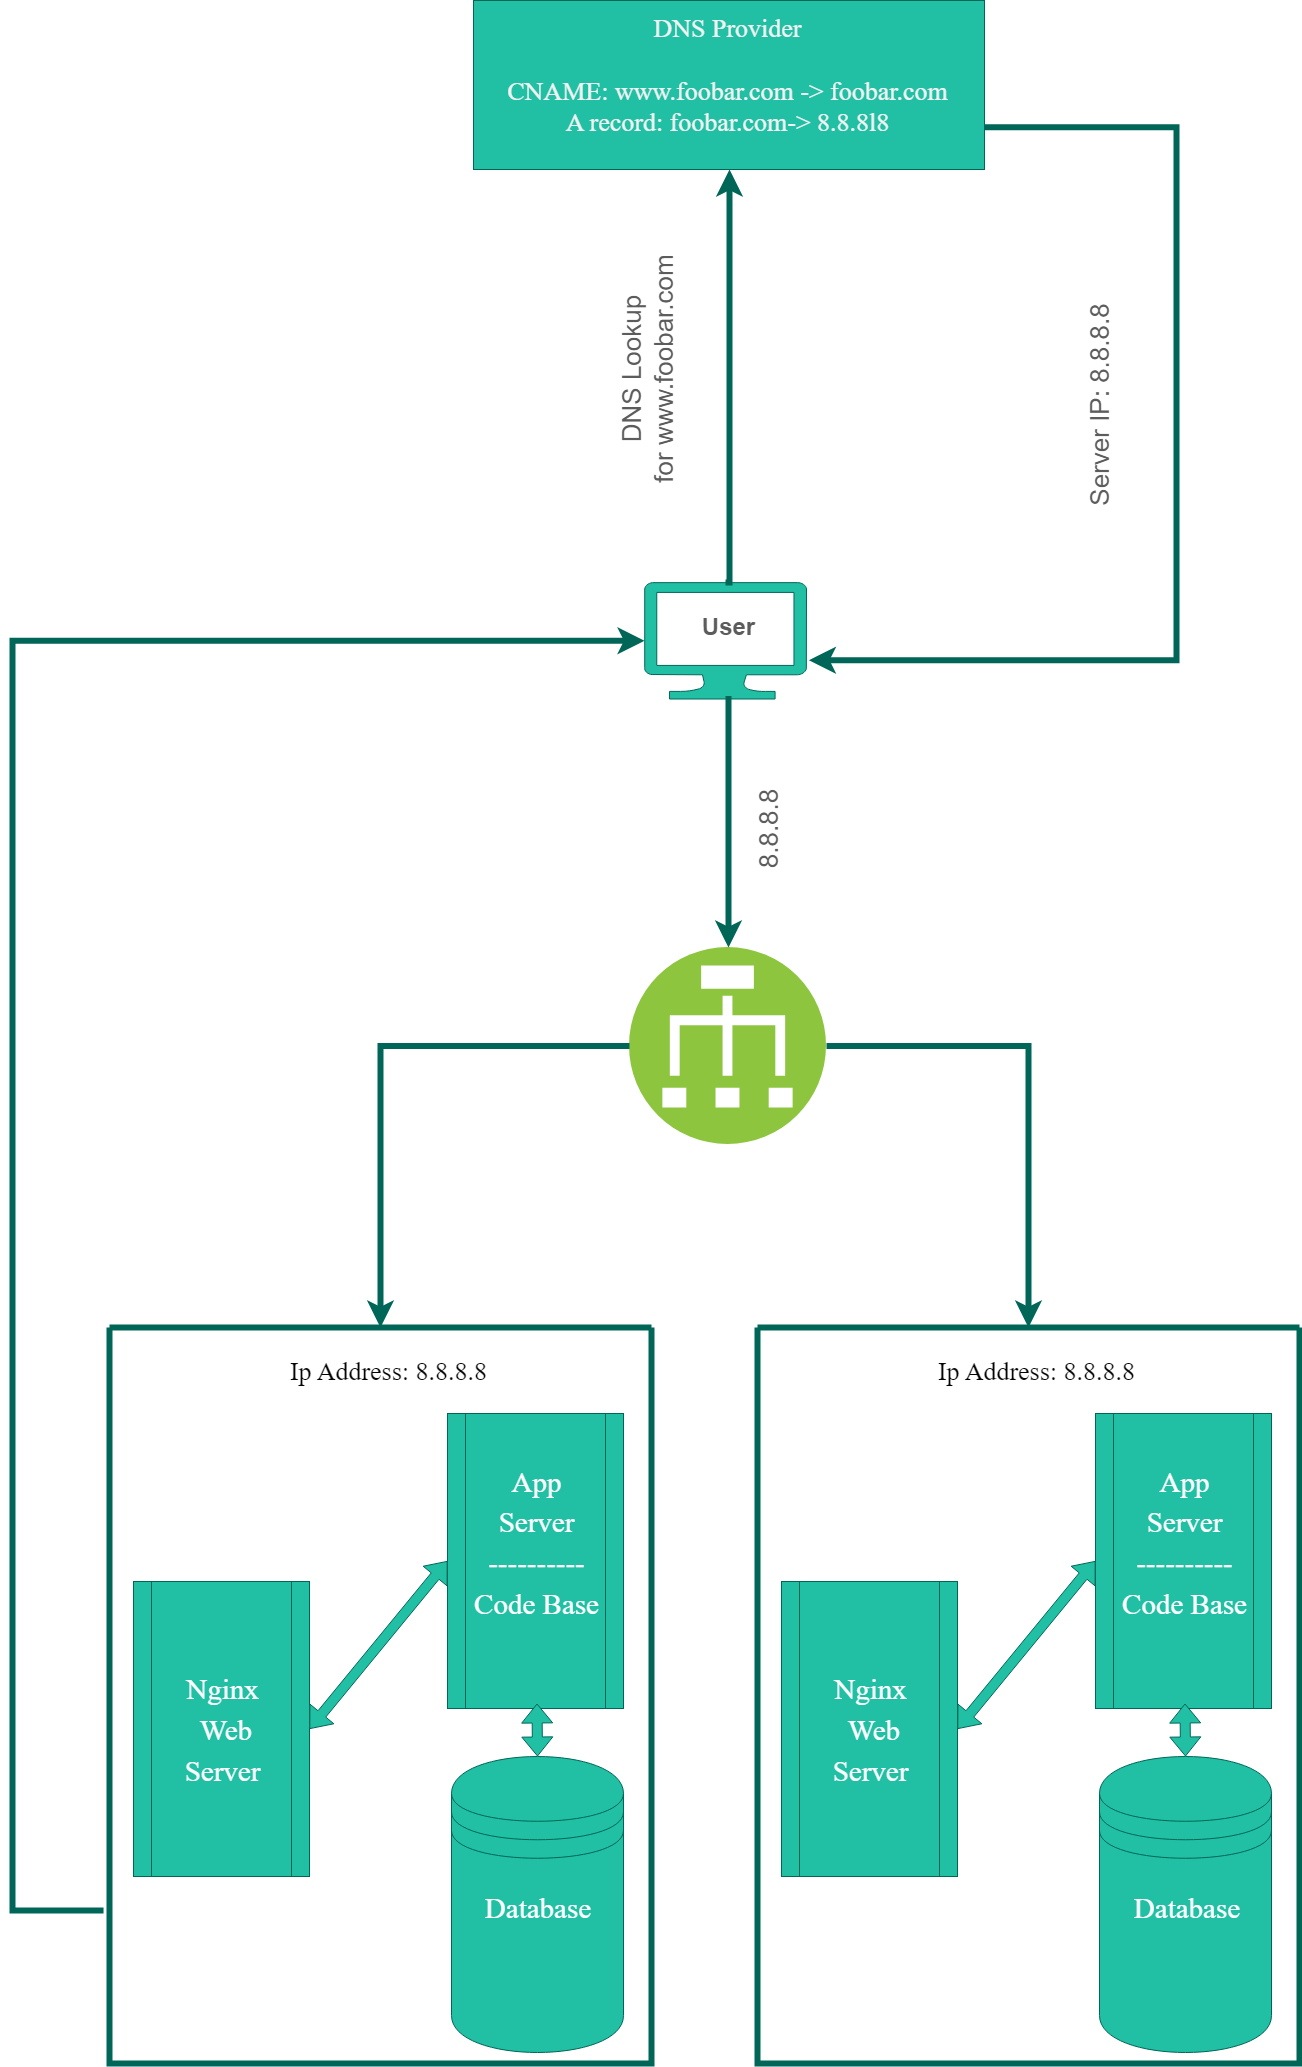

The diagram above was exported from draw.io. Its source (the exported page's mxGraphModel, read from the mxfile embedded in the PNG):
<mxGraphModel dx="5518" dy="2153" grid="0" gridSize="10" guides="1" tooltips="1" connect="1" arrows="1" fold="1" page="0" pageScale="1" pageWidth="1600" pageHeight="900" background="#FFFFFF" math="0" shadow="0">
  <root>
    <mxCell id="0" />
    <mxCell id="1" parent="0" />
    <mxCell id="Iyus8KDcbOU0U2PSHCsk-1" value="" style="verticalLabelPosition=bottom;html=1;verticalAlign=top;align=center;strokeColor=#006658;fillColor=#21C0A5;shape=mxgraph.azure.computer;pointerEvents=1;fontColor=#5C5C5C;labelBackgroundColor=none;" parent="1" vertex="1">
      <mxGeometry x="-76" y="826" width="162" height="116.5" as="geometry" />
    </mxCell>
    <mxCell id="Iyus8KDcbOU0U2PSHCsk-3" value="&lt;font&gt;User&lt;/font&gt;" style="text;html=1;fontSize=24;fontStyle=1;verticalAlign=middle;align=center;fontColor=#5C5C5C;labelBorderColor=none;labelBackgroundColor=none;" parent="1" vertex="1">
      <mxGeometry x="-42" y="851" width="100" height="40" as="geometry" />
    </mxCell>
    <mxCell id="Iyus8KDcbOU0U2PSHCsk-8" value="" style="edgeStyle=elbowEdgeStyle;elbow=horizontal;endArrow=classic;html=1;curved=0;rounded=0;endSize=8;startSize=8;exitX=0.5;exitY=0;exitDx=0;exitDy=0;exitPerimeter=0;fontColor=default;labelBackgroundColor=none;fillColor=#21C0A5;strokeColor=#006658;strokeWidth=6;fontSize=12;verticalAlign=top;entryX=0.5;entryY=1;entryDx=0;entryDy=0;" parent="1" source="Iyus8KDcbOU0U2PSHCsk-1" target="zwzXwe_rESfq5xl487Iw-6" edge="1">
      <mxGeometry width="50" height="50" relative="1" as="geometry">
        <mxPoint x="834" y="384" as="sourcePoint" />
        <mxPoint x="418.9999999999932" y="-188.69499999999994" as="targetPoint" />
        <Array as="points">
          <mxPoint x="9" y="506" />
        </Array>
      </mxGeometry>
    </mxCell>
    <mxCell id="zwzXwe_rESfq5xl487Iw-3" value="" style="swimlane;startSize=0;strokeColor=#006658;fontColor=#5C5C5C;fillColor=#21C0A5;strokeWidth=6;perimeterSpacing=0;rounded=0;shadow=0;glass=0;" parent="1" vertex="1">
      <mxGeometry x="-611" y="1571" width="542" height="736" as="geometry">
        <mxRectangle x="868" y="282" width="50" height="44" as="alternateBounds" />
      </mxGeometry>
    </mxCell>
    <mxCell id="zwzXwe_rESfq5xl487Iw-4" value="" style="shape=process;whiteSpace=wrap;html=1;backgroundOutline=1;strokeColor=#006658;fontColor=#5C5C5C;fillColor=#21C0A5;" parent="zwzXwe_rESfq5xl487Iw-3" vertex="1">
      <mxGeometry x="24" y="254" width="176" height="295" as="geometry" />
    </mxCell>
    <mxCell id="zwzXwe_rESfq5xl487Iw-5" value="&lt;font style=&quot;font-size: 29px;&quot;&gt;&lt;font style=&quot;font-size: 29px;&quot;&gt;Nginx&lt;br&gt;&amp;nbsp;Web &lt;br&gt;Se&lt;/font&gt;rver&lt;/font&gt;" style="text;html=1;strokeColor=none;fillColor=none;align=center;verticalAlign=middle;whiteSpace=wrap;rounded=0;fontColor=#FFFFFF;fontSize=34;horizontal=1;spacing=2;spacingTop=0;spacingBottom=0;fontFamily=Times New Roman;" parent="zwzXwe_rESfq5xl487Iw-3" vertex="1">
      <mxGeometry x="41" y="261" width="145" height="283" as="geometry" />
    </mxCell>
    <mxCell id="zwzXwe_rESfq5xl487Iw-10" value="" style="shape=process;whiteSpace=wrap;html=1;backgroundOutline=1;strokeColor=#006658;fontColor=#5C5C5C;fillColor=#21C0A5;" parent="zwzXwe_rESfq5xl487Iw-3" vertex="1">
      <mxGeometry x="338" y="86" width="176" height="295" as="geometry" />
    </mxCell>
    <mxCell id="zwzXwe_rESfq5xl487Iw-11" value="&lt;font style=&quot;font-size: 29px;&quot;&gt;App&lt;br&gt;Server&lt;br&gt;----------&lt;br&gt;Code Base&lt;br&gt;&lt;br&gt;&lt;/font&gt;" style="text;html=1;strokeColor=none;fillColor=none;align=center;verticalAlign=middle;whiteSpace=wrap;rounded=0;fontColor=#FFFFFF;fontSize=34;horizontal=1;spacing=2;spacingTop=0;spacingBottom=0;fontFamily=Times New Roman;" parent="zwzXwe_rESfq5xl487Iw-3" vertex="1">
      <mxGeometry x="355" y="93" width="145" height="283" as="geometry" />
    </mxCell>
    <mxCell id="zwzXwe_rESfq5xl487Iw-12" value="&lt;font color=&quot;#050505&quot; face=&quot;Times New Roman&quot; style=&quot;font-size: 26px;&quot;&gt;Ip Address: 8.8.8.8&lt;/font&gt;" style="text;html=1;strokeColor=none;fillColor=none;align=center;verticalAlign=middle;whiteSpace=wrap;rounded=0;fontColor=#5C5C5C;" parent="zwzXwe_rESfq5xl487Iw-3" vertex="1">
      <mxGeometry x="84" y="15" width="391" height="58" as="geometry" />
    </mxCell>
    <mxCell id="zwzXwe_rESfq5xl487Iw-15" value="" style="shape=datastore;whiteSpace=wrap;html=1;strokeColor=#006658;fontColor=#5C5C5C;fillColor=#21C0A5;" parent="zwzXwe_rESfq5xl487Iw-3" vertex="1">
      <mxGeometry x="342" y="429" width="172" height="296" as="geometry" />
    </mxCell>
    <mxCell id="zwzXwe_rESfq5xl487Iw-16" value="&lt;span style=&quot;font-size: 29px;&quot;&gt;Database&lt;/span&gt;" style="text;html=1;strokeColor=none;fillColor=none;align=center;verticalAlign=middle;whiteSpace=wrap;rounded=0;fontColor=#FFFFFF;fontSize=34;horizontal=1;spacing=2;spacingTop=0;spacingBottom=0;fontFamily=Times New Roman;" parent="zwzXwe_rESfq5xl487Iw-3" vertex="1">
      <mxGeometry x="365.5" y="454" width="128" height="252" as="geometry" />
    </mxCell>
    <mxCell id="zwzXwe_rESfq5xl487Iw-24" value="" style="shape=flexArrow;endArrow=classic;startArrow=classic;html=1;rounded=0;strokeColor=#006658;fontColor=#5C5C5C;fillColor=#21C0A5;exitX=1;exitY=0.5;exitDx=0;exitDy=0;entryX=0;entryY=0.5;entryDx=0;entryDy=0;" parent="zwzXwe_rESfq5xl487Iw-3" source="zwzXwe_rESfq5xl487Iw-4" target="zwzXwe_rESfq5xl487Iw-10" edge="1">
      <mxGeometry width="100" height="100" relative="1" as="geometry">
        <mxPoint x="226" y="284.5" as="sourcePoint" />
        <mxPoint x="326" y="184.5" as="targetPoint" />
      </mxGeometry>
    </mxCell>
    <mxCell id="zwzXwe_rESfq5xl487Iw-29" value="" style="shape=flexArrow;endArrow=classic;startArrow=classic;html=1;rounded=0;strokeColor=#006658;fontColor=#5C5C5C;fillColor=#21C0A5;exitX=0.5;exitY=0;exitDx=0;exitDy=0;entryX=0.5;entryY=1;entryDx=0;entryDy=0;" parent="zwzXwe_rESfq5xl487Iw-3" source="zwzXwe_rESfq5xl487Iw-15" target="zwzXwe_rESfq5xl487Iw-11" edge="1">
      <mxGeometry width="100" height="100" relative="1" as="geometry">
        <mxPoint x="251" y="403.46000000000004" as="sourcePoint" />
        <mxPoint x="379" y="403.46000000000004" as="targetPoint" />
      </mxGeometry>
    </mxCell>
    <mxCell id="zwzXwe_rESfq5xl487Iw-6" value="" style="rounded=0;whiteSpace=wrap;html=1;strokeColor=#006658;fontColor=#5C5C5C;fillColor=#21C0A5;" parent="1" vertex="1">
      <mxGeometry x="-247" y="244" width="511" height="169" as="geometry" />
    </mxCell>
    <mxCell id="zwzXwe_rESfq5xl487Iw-7" value="&lt;font color=&quot;#f2f2f2&quot; style=&quot;font-size: 26px;&quot; face=&quot;Times New Roman&quot;&gt;DNS Provider&lt;br&gt;&lt;br&gt;CNAME: www.foobar.com -&amp;gt; foobar.com&lt;br&gt;A record: foobar.com-&amp;gt; 8.8.8l8&lt;/font&gt;" style="text;html=1;strokeColor=none;fillColor=none;align=center;verticalAlign=middle;whiteSpace=wrap;rounded=0;fontColor=#5C5C5C;" parent="1" vertex="1">
      <mxGeometry x="-238" y="247" width="491" height="143" as="geometry" />
    </mxCell>
    <mxCell id="zwzXwe_rESfq5xl487Iw-19" value="&lt;font style=&quot;font-size: 26px;&quot;&gt;DNS Lookup&lt;br&gt;for www.foobar.com&lt;/font&gt;" style="text;html=1;strokeColor=none;fillColor=none;align=center;verticalAlign=middle;whiteSpace=wrap;rounded=0;fontColor=#5C5C5C;rotation=-90;" parent="1" vertex="1">
      <mxGeometry x="-208" y="568" width="270" height="89" as="geometry" />
    </mxCell>
    <mxCell id="zwzXwe_rESfq5xl487Iw-33" value="" style="edgeStyle=elbowEdgeStyle;elbow=horizontal;endArrow=classic;html=1;curved=0;rounded=0;endSize=8;startSize=8;fontColor=default;labelBackgroundColor=none;fillColor=#21C0A5;strokeColor=#006658;strokeWidth=6;fontSize=12;verticalAlign=top;entryX=1.015;entryY=0.667;entryDx=0;entryDy=0;entryPerimeter=0;exitX=1;exitY=0.75;exitDx=0;exitDy=0;" parent="1" source="zwzXwe_rESfq5xl487Iw-6" target="Iyus8KDcbOU0U2PSHCsk-1" edge="1">
      <mxGeometry width="50" height="50" relative="1" as="geometry">
        <mxPoint x="338" y="359" as="sourcePoint" />
        <mxPoint x="366" y="122" as="targetPoint" />
        <Array as="points">
          <mxPoint x="456" y="337" />
        </Array>
      </mxGeometry>
    </mxCell>
    <mxCell id="zwzXwe_rESfq5xl487Iw-34" value="&lt;font style=&quot;font-size: 26px;&quot;&gt;Server IP: 8.8.8.8&lt;br&gt;&lt;/font&gt;" style="text;html=1;strokeColor=none;fillColor=none;align=center;verticalAlign=middle;whiteSpace=wrap;rounded=0;fontColor=#5C5C5C;rotation=-90;" parent="1" vertex="1">
      <mxGeometry x="245" y="604" width="270" height="89" as="geometry" />
    </mxCell>
    <mxCell id="zwzXwe_rESfq5xl487Iw-37" value="&lt;font style=&quot;font-size: 26px;&quot;&gt;8.8.8.8&lt;br&gt;&lt;/font&gt;" style="text;html=1;strokeColor=none;fillColor=none;align=center;verticalAlign=middle;whiteSpace=wrap;rounded=0;fontColor=#5C5C5C;rotation=-90;" parent="1" vertex="1">
      <mxGeometry x="-49" y="1054" width="195" height="37" as="geometry" />
    </mxCell>
    <mxCell id="zwzXwe_rESfq5xl487Iw-38" value="" style="edgeStyle=elbowEdgeStyle;elbow=horizontal;endArrow=classic;html=1;curved=0;rounded=0;endSize=8;startSize=8;fontColor=default;labelBackgroundColor=none;fillColor=#21C0A5;strokeColor=#006658;strokeWidth=6;fontSize=12;verticalAlign=top;exitX=-0.011;exitY=0.792;exitDx=0;exitDy=0;exitPerimeter=0;" parent="1" source="zwzXwe_rESfq5xl487Iw-3" target="Iyus8KDcbOU0U2PSHCsk-1" edge="1">
      <mxGeometry width="50" height="50" relative="1" as="geometry">
        <mxPoint x="90" y="822" as="sourcePoint" />
        <mxPoint x="-187" y="857" as="targetPoint" />
        <Array as="points">
          <mxPoint x="-708" y="1409" />
          <mxPoint x="-122" y="959" />
        </Array>
      </mxGeometry>
    </mxCell>
    <mxCell id="qMyJAzxKHip7H89XivvG-4" value="" style="swimlane;startSize=0;strokeColor=#006658;fontColor=#5C5C5C;fillColor=#21C0A5;strokeWidth=6;perimeterSpacing=0;rounded=0;shadow=0;glass=0;" parent="1" vertex="1">
      <mxGeometry x="37" y="1571" width="542" height="736" as="geometry">
        <mxRectangle x="868" y="282" width="50" height="44" as="alternateBounds" />
      </mxGeometry>
    </mxCell>
    <mxCell id="qMyJAzxKHip7H89XivvG-5" value="" style="shape=process;whiteSpace=wrap;html=1;backgroundOutline=1;strokeColor=#006658;fontColor=#5C5C5C;fillColor=#21C0A5;" parent="qMyJAzxKHip7H89XivvG-4" vertex="1">
      <mxGeometry x="24" y="254" width="176" height="295" as="geometry" />
    </mxCell>
    <mxCell id="qMyJAzxKHip7H89XivvG-6" value="&lt;font style=&quot;font-size: 29px;&quot;&gt;&lt;font style=&quot;font-size: 29px;&quot;&gt;Nginx&lt;br&gt;&amp;nbsp;Web &lt;br&gt;Se&lt;/font&gt;rver&lt;/font&gt;" style="text;html=1;strokeColor=none;fillColor=none;align=center;verticalAlign=middle;whiteSpace=wrap;rounded=0;fontColor=#FFFFFF;fontSize=34;horizontal=1;spacing=2;spacingTop=0;spacingBottom=0;fontFamily=Times New Roman;" parent="qMyJAzxKHip7H89XivvG-4" vertex="1">
      <mxGeometry x="41" y="261" width="145" height="283" as="geometry" />
    </mxCell>
    <mxCell id="qMyJAzxKHip7H89XivvG-7" value="" style="shape=process;whiteSpace=wrap;html=1;backgroundOutline=1;strokeColor=#006658;fontColor=#5C5C5C;fillColor=#21C0A5;" parent="qMyJAzxKHip7H89XivvG-4" vertex="1">
      <mxGeometry x="338" y="86" width="176" height="295" as="geometry" />
    </mxCell>
    <mxCell id="qMyJAzxKHip7H89XivvG-8" value="&lt;font style=&quot;font-size: 29px;&quot;&gt;App&lt;br&gt;Server&lt;br&gt;----------&lt;br&gt;Code Base&lt;br&gt;&lt;br&gt;&lt;/font&gt;" style="text;html=1;strokeColor=none;fillColor=none;align=center;verticalAlign=middle;whiteSpace=wrap;rounded=0;fontColor=#FFFFFF;fontSize=34;horizontal=1;spacing=2;spacingTop=0;spacingBottom=0;fontFamily=Times New Roman;" parent="qMyJAzxKHip7H89XivvG-4" vertex="1">
      <mxGeometry x="355" y="93" width="145" height="283" as="geometry" />
    </mxCell>
    <mxCell id="qMyJAzxKHip7H89XivvG-9" value="&lt;font color=&quot;#050505&quot; face=&quot;Times New Roman&quot; style=&quot;font-size: 26px;&quot;&gt;Ip Address: 8.8.8.8&lt;/font&gt;" style="text;html=1;strokeColor=none;fillColor=none;align=center;verticalAlign=middle;whiteSpace=wrap;rounded=0;fontColor=#5C5C5C;" parent="qMyJAzxKHip7H89XivvG-4" vertex="1">
      <mxGeometry x="84" y="15" width="391" height="58" as="geometry" />
    </mxCell>
    <mxCell id="qMyJAzxKHip7H89XivvG-10" value="" style="shape=datastore;whiteSpace=wrap;html=1;strokeColor=#006658;fontColor=#5C5C5C;fillColor=#21C0A5;" parent="qMyJAzxKHip7H89XivvG-4" vertex="1">
      <mxGeometry x="342" y="429" width="172" height="296" as="geometry" />
    </mxCell>
    <mxCell id="qMyJAzxKHip7H89XivvG-11" value="&lt;span style=&quot;font-size: 29px;&quot;&gt;Database&lt;/span&gt;" style="text;html=1;strokeColor=none;fillColor=none;align=center;verticalAlign=middle;whiteSpace=wrap;rounded=0;fontColor=#FFFFFF;fontSize=34;horizontal=1;spacing=2;spacingTop=0;spacingBottom=0;fontFamily=Times New Roman;" parent="qMyJAzxKHip7H89XivvG-4" vertex="1">
      <mxGeometry x="365.5" y="454" width="128" height="252" as="geometry" />
    </mxCell>
    <mxCell id="qMyJAzxKHip7H89XivvG-12" value="" style="shape=flexArrow;endArrow=classic;startArrow=classic;html=1;rounded=0;strokeColor=#006658;fontColor=#5C5C5C;fillColor=#21C0A5;exitX=1;exitY=0.5;exitDx=0;exitDy=0;entryX=0;entryY=0.5;entryDx=0;entryDy=0;" parent="qMyJAzxKHip7H89XivvG-4" source="qMyJAzxKHip7H89XivvG-5" target="qMyJAzxKHip7H89XivvG-7" edge="1">
      <mxGeometry width="100" height="100" relative="1" as="geometry">
        <mxPoint x="226" y="284.5" as="sourcePoint" />
        <mxPoint x="326" y="184.5" as="targetPoint" />
      </mxGeometry>
    </mxCell>
    <mxCell id="qMyJAzxKHip7H89XivvG-13" value="" style="shape=flexArrow;endArrow=classic;startArrow=classic;html=1;rounded=0;strokeColor=#006658;fontColor=#5C5C5C;fillColor=#21C0A5;exitX=0.5;exitY=0;exitDx=0;exitDy=0;entryX=0.5;entryY=1;entryDx=0;entryDy=0;" parent="qMyJAzxKHip7H89XivvG-4" source="qMyJAzxKHip7H89XivvG-10" target="qMyJAzxKHip7H89XivvG-8" edge="1">
      <mxGeometry width="100" height="100" relative="1" as="geometry">
        <mxPoint x="251" y="403.46000000000004" as="sourcePoint" />
        <mxPoint x="379" y="403.46000000000004" as="targetPoint" />
      </mxGeometry>
    </mxCell>
    <mxCell id="CI03U4UeHgyWg60mTo7o-1" value="" style="image;aspect=fixed;perimeter=ellipsePerimeter;html=1;align=center;shadow=0;dashed=0;fontColor=#4277BB;labelBackgroundColor=default;fontSize=12;spacingTop=3;image=img/lib/ibm/vpc/LoadBalancer.svg;" vertex="1" parent="1">
      <mxGeometry x="-91" y="1191" width="197" height="197" as="geometry" />
    </mxCell>
    <mxCell id="CI03U4UeHgyWg60mTo7o-2" value="" style="edgeStyle=elbowEdgeStyle;elbow=horizontal;endArrow=classic;html=1;curved=0;rounded=0;endSize=8;startSize=8;fontColor=default;labelBackgroundColor=none;fillColor=#21C0A5;strokeColor=#006658;strokeWidth=6;fontSize=12;verticalAlign=top;entryX=0.5;entryY=0;entryDx=0;entryDy=0;exitX=0.5;exitY=1;exitDx=0;exitDy=0;exitPerimeter=0;" edge="1" parent="1" source="Iyus8KDcbOU0U2PSHCsk-1" target="CI03U4UeHgyWg60mTo7o-1">
      <mxGeometry width="50" height="50" relative="1" as="geometry">
        <mxPoint x="-196" y="1242" as="sourcePoint" />
        <mxPoint x="-173" y="924" as="targetPoint" />
        <Array as="points">
          <mxPoint x="8" y="1082" />
        </Array>
      </mxGeometry>
    </mxCell>
    <mxCell id="CI03U4UeHgyWg60mTo7o-4" value="" style="edgeStyle=elbowEdgeStyle;elbow=horizontal;endArrow=classic;html=1;curved=0;rounded=0;endSize=8;startSize=8;fontColor=default;labelBackgroundColor=none;fillColor=#21C0A5;strokeColor=#006658;strokeWidth=6;fontSize=12;verticalAlign=top;entryX=0.5;entryY=0;entryDx=0;entryDy=0;exitX=0;exitY=0.5;exitDx=0;exitDy=0;" edge="1" parent="1" source="CI03U4UeHgyWg60mTo7o-1" target="zwzXwe_rESfq5xl487Iw-3">
      <mxGeometry width="50" height="50" relative="1" as="geometry">
        <mxPoint x="-99" y="1205" as="sourcePoint" />
        <mxPoint x="-352" y="1490.5" as="targetPoint" />
        <Array as="points">
          <mxPoint x="-340" y="1428" />
        </Array>
      </mxGeometry>
    </mxCell>
    <mxCell id="CI03U4UeHgyWg60mTo7o-5" value="" style="edgeStyle=elbowEdgeStyle;elbow=horizontal;endArrow=classic;html=1;curved=0;rounded=0;endSize=8;startSize=8;fontColor=default;labelBackgroundColor=none;fillColor=#21C0A5;strokeColor=#006658;strokeWidth=6;fontSize=12;verticalAlign=top;entryX=0.5;entryY=0;entryDx=0;entryDy=0;exitX=1;exitY=0.5;exitDx=0;exitDy=0;" edge="1" parent="1" source="CI03U4UeHgyWg60mTo7o-1" target="qMyJAzxKHip7H89XivvG-4">
      <mxGeometry width="50" height="50" relative="1" as="geometry">
        <mxPoint x="563" y="1270" as="sourcePoint" />
        <mxPoint x="314" y="1551" as="targetPoint" />
        <Array as="points">
          <mxPoint x="308" y="1436" />
        </Array>
      </mxGeometry>
    </mxCell>
  </root>
</mxGraphModel>